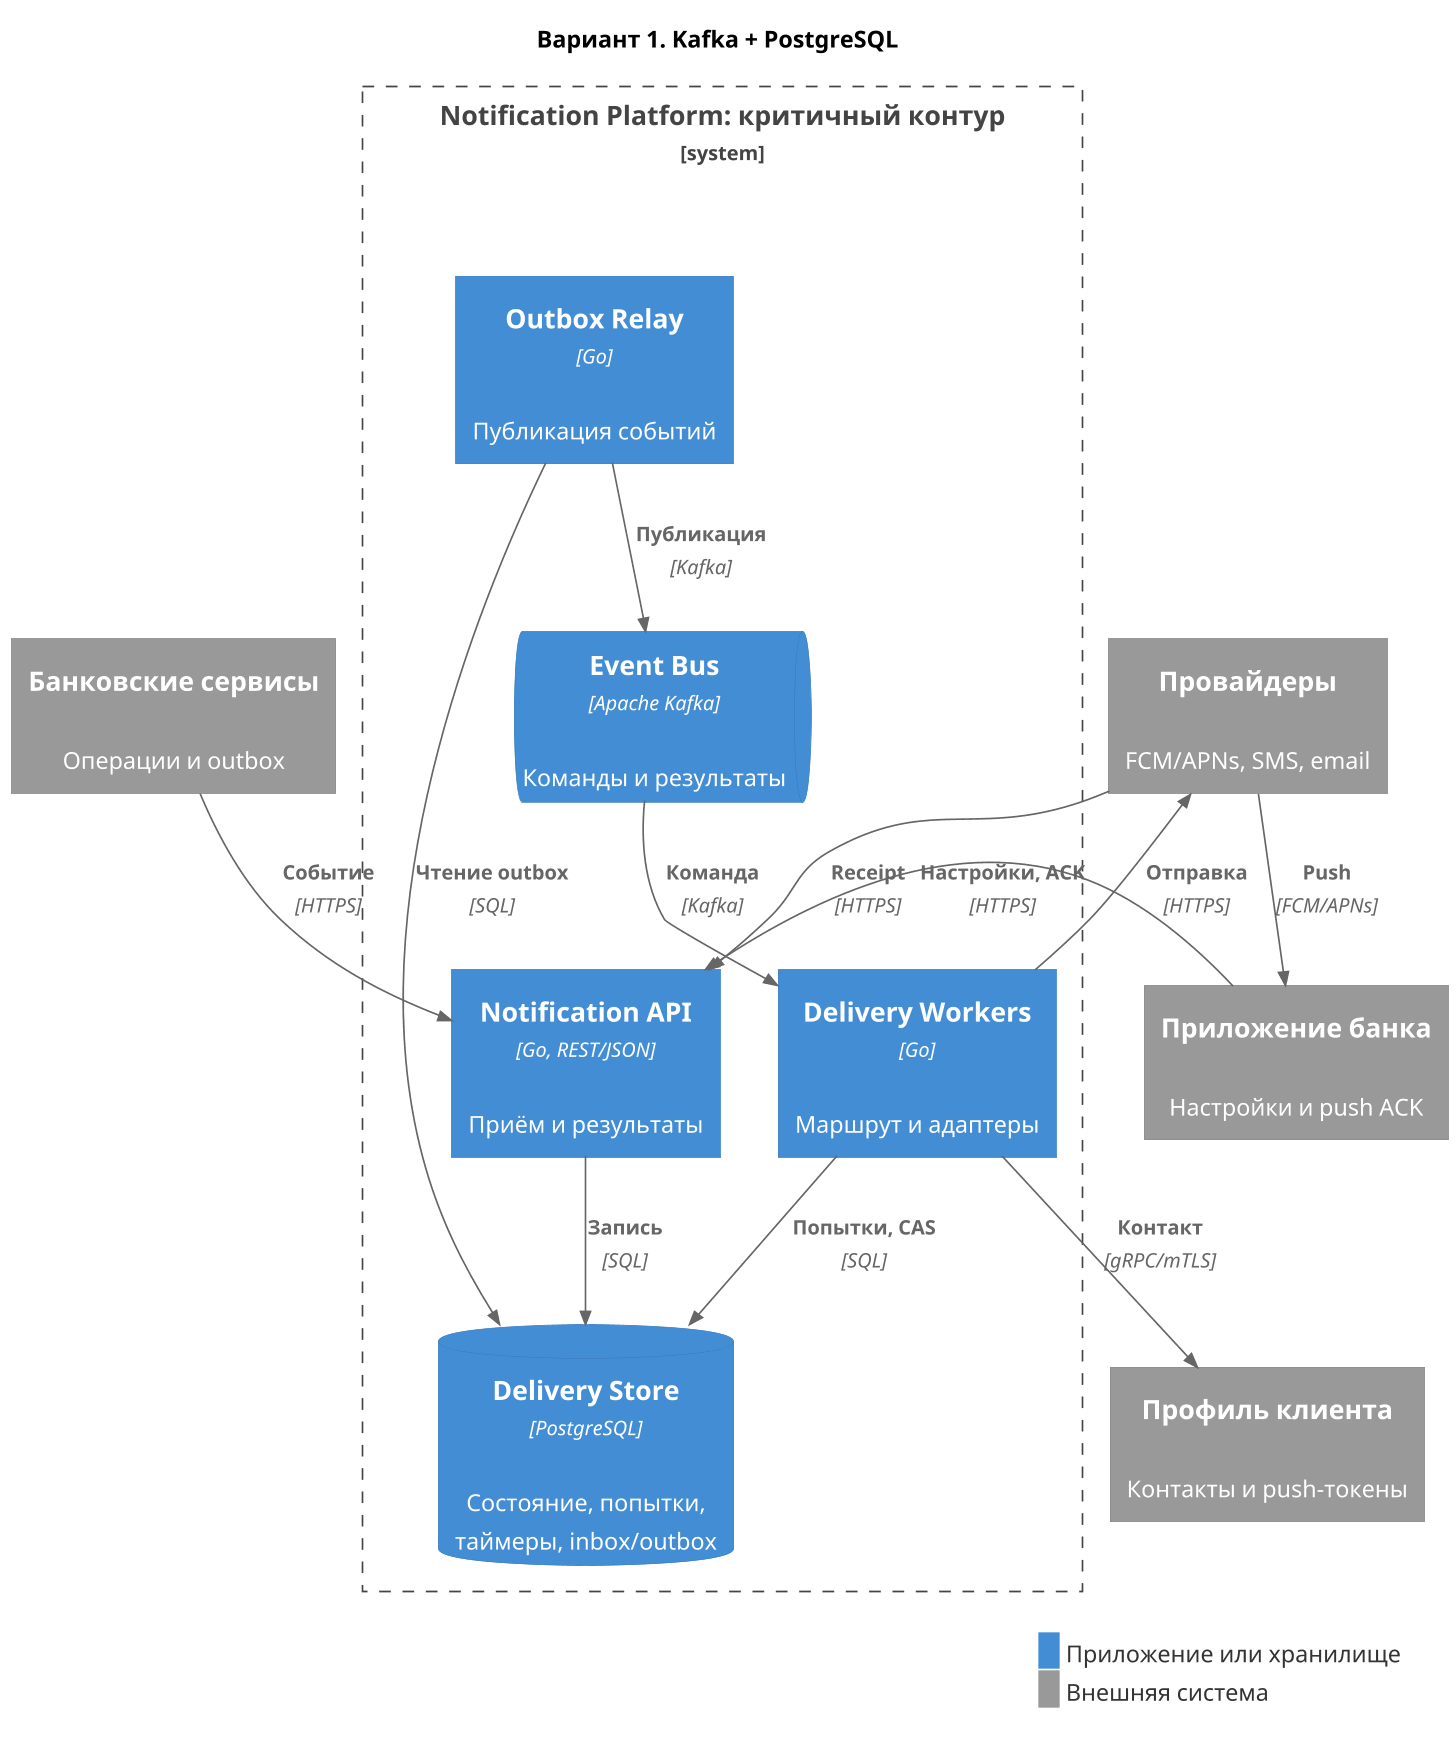

The diagram above was rendered by PlantUML. Its source (embedded in the PNG):
@startuml
!include <C4/C4_Container>
LAYOUT_TOP_DOWN()
hide stereotype
skinparam dpi 160
title Вариант 1. Kafka + PostgreSQL
System_Ext(bank, "Банковские сервисы", "Операции и outbox")
System_Ext(app, "Приложение банка", "Настройки и push ACK")
System_Boundary(np, "Notification Platform: критичный контур") {
  Container(api, "Notification API", "Go, REST/JSON", "Приём и результаты")
  ContainerDb(db, "Delivery Store", "PostgreSQL", "Состояние, попытки, таймеры, inbox/outbox")
  Container(relay, "Outbox Relay", "Go", "Публикация событий")
  ContainerQueue(kafka, "Event Bus", "Apache Kafka", "Команды и результаты")
  Container(workers, "Delivery Workers", "Go", "Маршрут и адаптеры")
}
System_Ext(profile, "Профиль клиента", "Контакты и push-токены")
System_Ext(provider, "Провайдеры", "FCM/APNs, SMS, email")
Rel(bank, api, "Событие", "HTTPS")
Rel(app, api, "Настройки, ACK", "HTTPS")
Rel(api, db, "Запись", "SQL")
Rel(relay, db, "Чтение outbox", "SQL")
Rel(relay, kafka, "Публикация", "Kafka")
Rel(kafka, workers, "Команда", "Kafka")
Rel(workers, db, "Попытки, CAS", "SQL")
Rel(workers, profile, "Контакт", "gRPC/mTLS")
Rel(workers, provider, "Отправка", "HTTPS")
Rel(provider, api, "Receipt", "HTTPS")
Rel(provider, app, "Push", "FCM/APNs")
legend right
|<#438DD5>    | <color:#333333>Приложение или хранилище</color> |
|<#999999>    | <color:#333333>Внешняя система</color> |
endlegend
@enduml